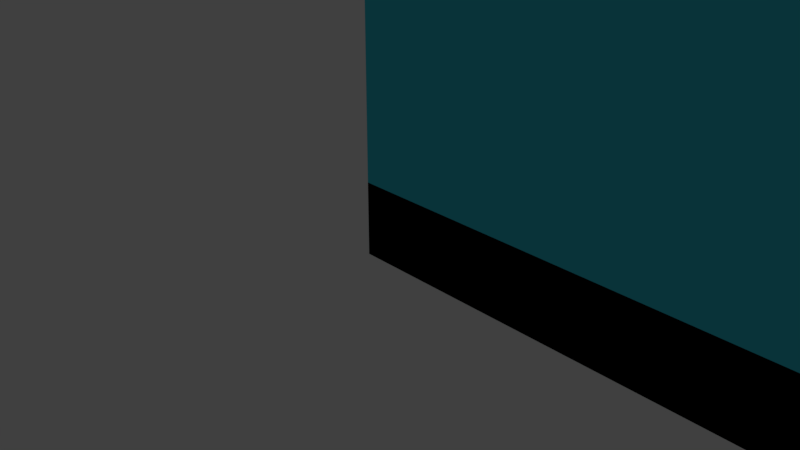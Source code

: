 # Source: large_room_model_unity.blend  (saved by Blender 2.79.0; exported with 4.5.12 LTS)
import bpy
from mathutils import Matrix  # noqa: F401  (used for matrix-valued properties, if any)

bpy.ops.wm.read_factory_settings(use_empty=True)
scene = bpy.context.scene
scene.name = 'Scene'

# ---- collections
col_collection_1 = bpy.data.collections.new('Collection 1'); scene.collection.children.link(col_collection_1)

# ---- materials (node trees are filled in below, after node groups)
mat_material_001 = bpy.data.materials.new('Material.001')
mat_material_001.alpha_threshold = 0.0
mat_material_001.use_transparent_shadow = False
mat_material_001.preview_render_type = 'FLAT'
mat_material_001.diffuse_color = (0.0551, 0.6476, 0.8, 1.0)
mat_material_001.roughness = 0.5
mat_material_001.specular_intensity = 0.3958

# ---- material node trees

# ---- world
world_world = bpy.data.worlds.new('World'); scene.world = world_world
world_world.color = (0.05088, 0.05088, 0.05088)
world_world.use_sun_shadow = False
world_world.sun_shadow_jitter_overblur = 0.0
world_world.cycles.sampling_method = 'MANUAL'

# ---- cameras
cam_camera = bpy.data.cameras.new('Camera')
cam_camera.clip_end = 100.0
cam_camera.lens = 35.0
cam_camera.sensor_width = 32.0
cam_camera.sensor_height = 18.0
cam_camera.ortho_scale = 7.314
cam_camera.dof.focus_distance = 0.0
cam_camera.dof.aperture_fstop = 128.0

# ---- lights
light_lamp = bpy.data.lights.new('Lamp', 'POINT')
light_lamp.transmission_factor = 0.0
light_lamp.cutoff_distance = 30.0
light_lamp.energy = 100.0
light_lamp.shadow_buffer_clip_start = 1.001
light_lamp.shadow_soft_size = 0.1
light_lamp.shadow_maximum_resolution = 0.006
light_lamp.use_absolute_resolution = True

# ---- meshes
me_cube_001 = bpy.data.meshes.new('Cube.001')
me_cube_001.from_pydata([(-1.0, -1.0, -1.0), (-1.0, -1.0, 1.0), (-1.0, 1.0, -1.0), (-1.0, 1.0, 1.0), (1.0, -1.0, -1.0), (1.0, -1.0, 1.0), (1.0, 1.0, -1.0), (1.0, 1.0, 1.0), (-1.0, -1.0, 19.0), (-1.0, -1.0, 21.0), (-1.0, 1.0, 19.0), (-1.0, 1.0, 21.0), (1.0, -1.0, 19.0), (1.0, -1.0, 21.0), (1.0, 1.0, 19.0), (1.0, 1.0, 21.0), (-1.0, 1.0, -1.0), (1.0, 1.0, -1.0), (-1.0, 1.0, 21.0), (1.0, 1.0, 21.0), (-1.0, -1.0, -1.0), (-1.0, -1.0, 21.0), (1.0, -1.0, -1.0), (1.0, -1.0, 21.0), (1.0, 1.0, -1.0), (1.0, 1.0, 21.0)], [], [(0, 1, 3, 2), (2, 3, 7, 6), (6, 7, 5, 4), (4, 5, 1, 0), (2, 6, 4, 0), (7, 3, 1, 5), (8, 9, 11, 10), (10, 11, 15, 14), (14, 15, 13, 12), (12, 13, 9, 8), (10, 14, 12, 8), (15, 11, 9, 13), (16, 17, 19, 18), (16, 18, 21, 20), (20, 21, 23, 22), (22, 23, 25, 24)])
me_cube_001.materials.append(mat_material_001)
me_cube_001.use_remesh_preserve_volume = False
me_cube_001.use_remesh_preserve_attributes = False
me_cube_001.use_mirror_vertex_groups = False
me_cube_001.update()

# ---- objects
ob_cube = bpy.data.objects.new('Cube', me_cube_001)
ob_lamp = bpy.data.objects.new('Lamp', light_lamp)
ob_camera = bpy.data.objects.new('Camera', cam_camera)

# ---- transforms, parenting, visibility, modifiers, constraints
ob_cube.location = (30.0, 15.0, 0.5)
ob_cube.scale = (30.0, 15.0, 0.5)
ob_cube.lineart.crease_threshold = 0.0
ob_lamp.location = (4.076, 1.005, 5.904)
ob_lamp.rotation_euler = (0.6503, 0.05522, 1.866)
ob_lamp.lock_rotations_4d = False
ob_lamp.empty_display_type = 'ARROWS'
ob_lamp.color = (0.0, 0.0, 0.0, 0.0)
ob_lamp.lineart.crease_threshold = 0.0
ob_camera.location = (7.481, -6.508, 5.344)
ob_camera.rotation_euler = (1.109, 0.0, 0.8149)
ob_camera.lock_rotations_4d = False
ob_camera.empty_display_type = 'ARROWS'
ob_camera.color = (0.0, 0.0, 0.0, 0.0)
ob_camera.display_type = 'WIRE'
ob_camera.lineart.crease_threshold = 0.0

# ---- collection membership
col_collection_1.objects.link(ob_cube)
col_collection_1.objects.link(ob_lamp)
col_collection_1.objects.link(ob_camera)

# ---- scene / render settings (as saved in the file)
scene.camera = ob_camera
scene.frame_start = 1; scene.frame_end = 250; scene.frame_set(1)
scene.render.engine = 'BLENDER_EEVEE_NEXT'
scene.render.resolution_percentage = 50
scene.render.dither_intensity = 0.0
scene.cycles.use_denoising = False
scene.cycles.samples = 128
scene.cycles.sampling_pattern = 'TABULATED_SOBOL'
scene.cycles.use_adaptive_sampling = False
scene.cycles.use_light_tree = False
scene.cycles.blur_glossy = 0.0
scene.cycles.sample_clamp_indirect = 0.0
scene.view_settings.view_transform = 'Standard'
scene.unit_settings.scale_length = 0.3048
bpy.context.view_layer.update()

